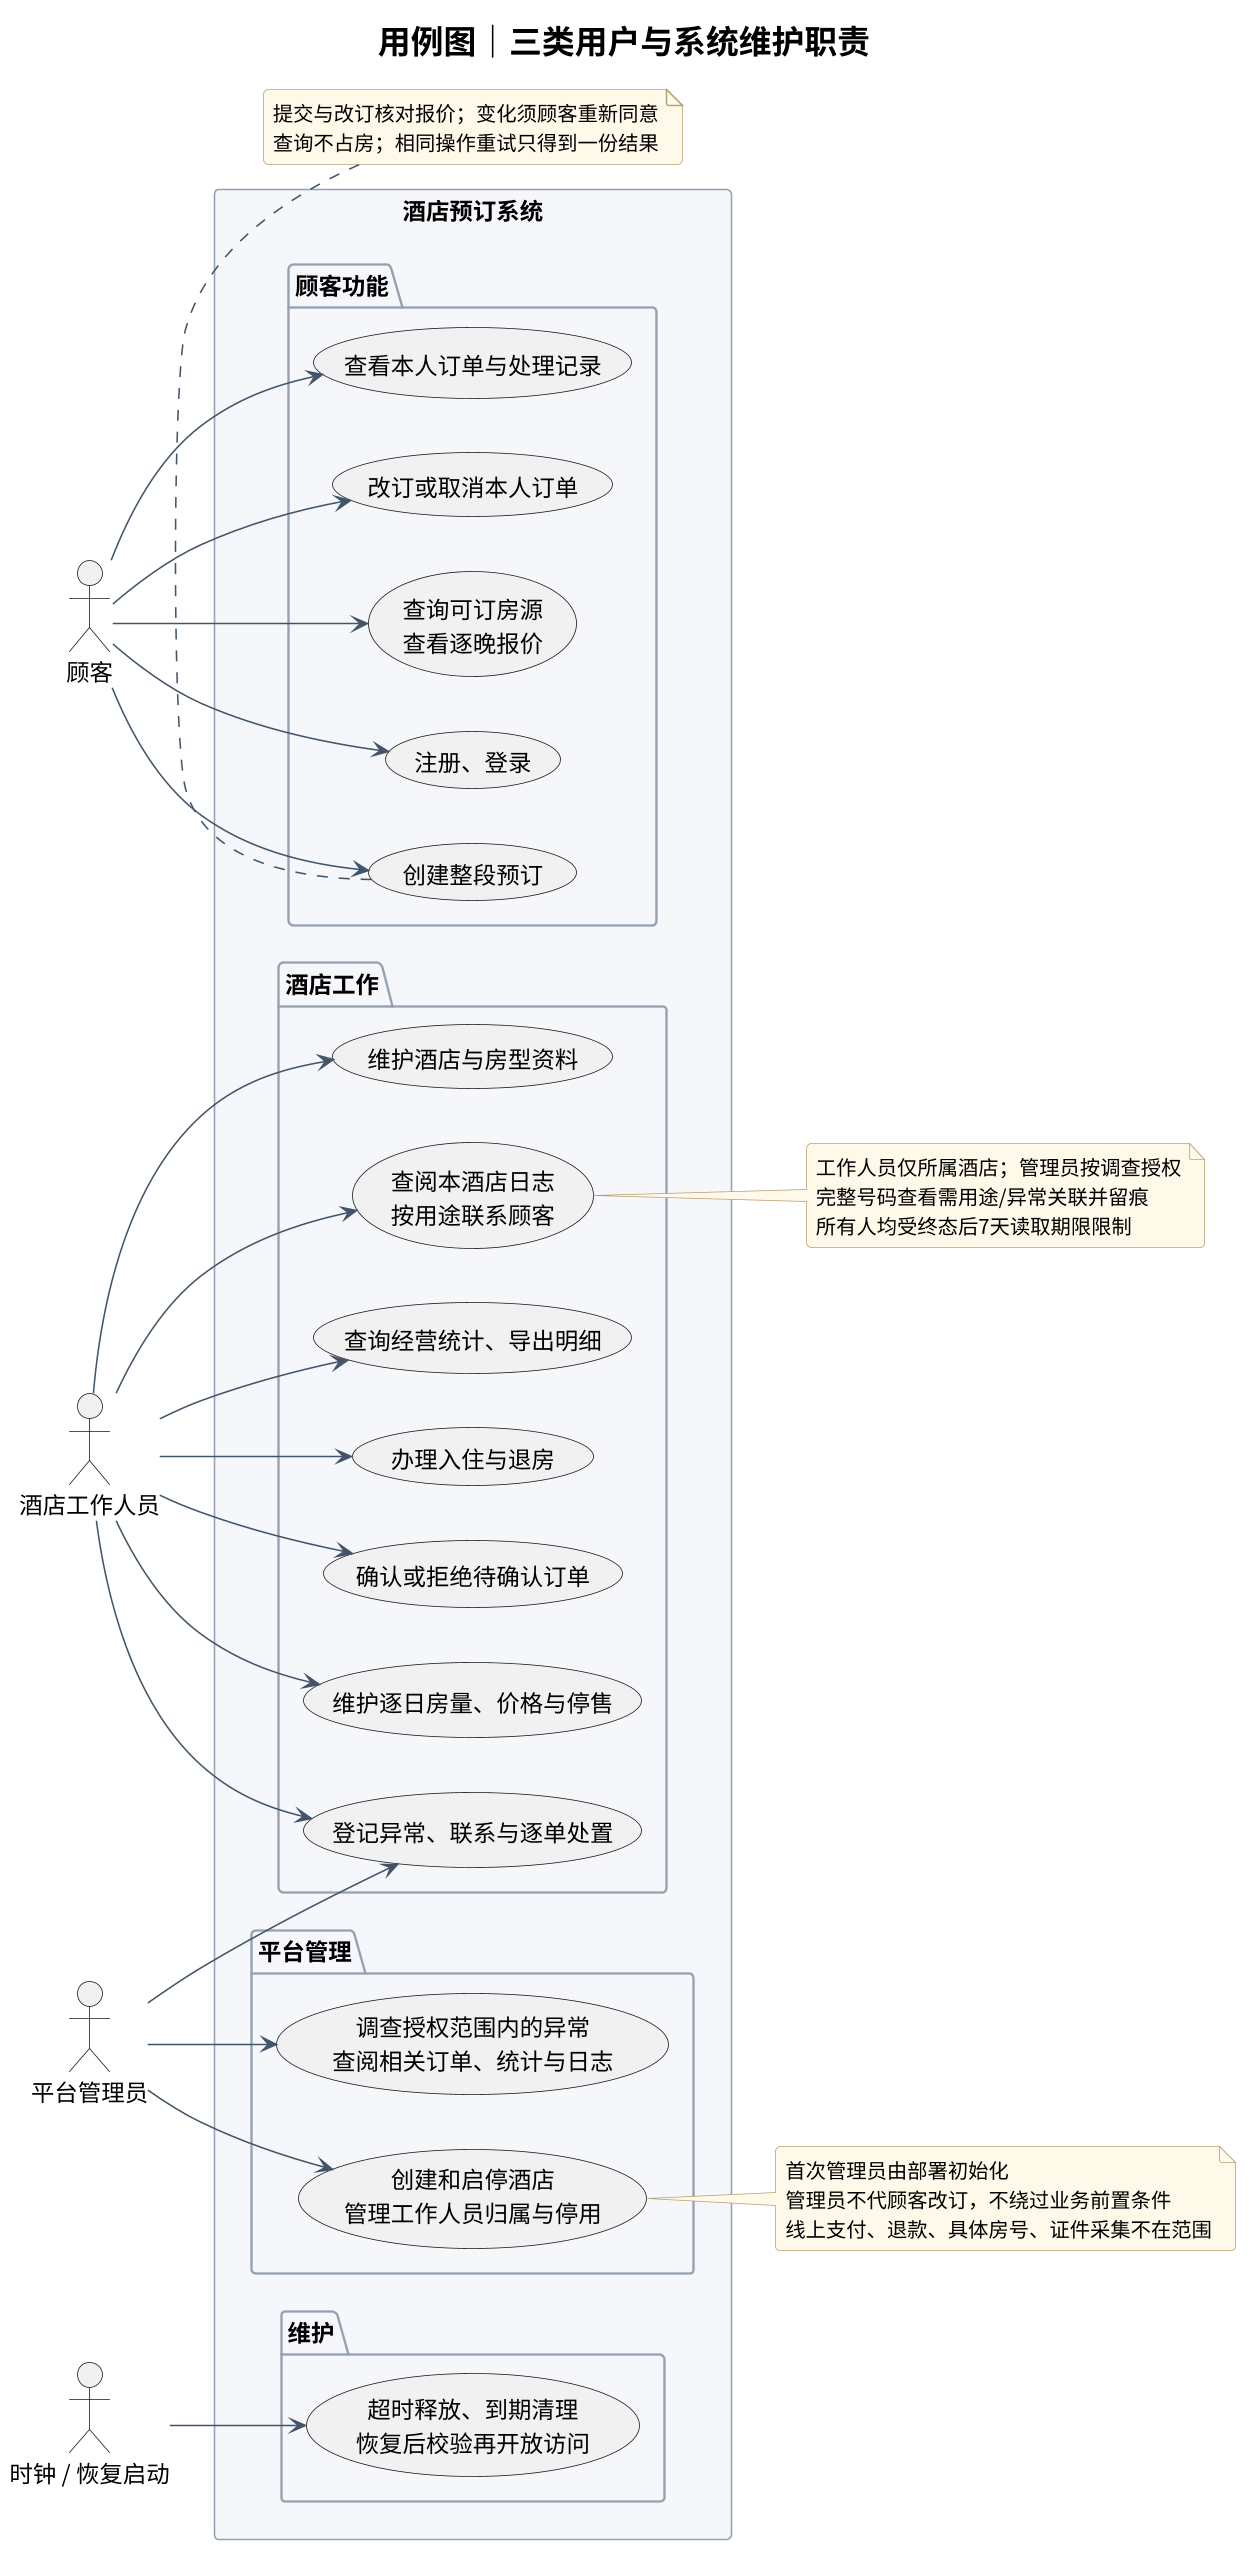

The diagram above was rendered by PlantUML. Its source (embedded in the PNG):
@startuml
' 公共样式已内嵌，单文件可独立渲染。
skinparam backgroundColor white
skinparam defaultFontName "Noto Sans CJK SC"
skinparam defaultFontSize 15
skinparam titleFontSize 21
skinparam shadowing false
skinparam roundcorner 6
skinparam ArrowColor #43556A
skinparam LineColor #43556A
skinparam classAttributeFontSize 13
skinparam classBackgroundColor #F7F9FC
skinparam classBorderColor #65778B
skinparam packageBackgroundColor #F4F7FB
skinparam packageBorderColor #94A1B0
skinparam componentBackgroundColor #F4F7FB
skinparam componentBorderColor #65778B
skinparam noteBackgroundColor #FFF9E9
skinparam noteBorderColor #B8A273
skinparam noteFontSize 13
skinparam sequenceMessageAlign center
skinparam sequenceArrowThickness 1
skinparam dpi 150

' requirements: REQ-001 REQ-002 REQ-003 REQ-004 REQ-005 REQ-006 REQ-007 REQ-008 REQ-009 REQ-010 REQ-011 REQ-012 REQ-013 REQ-014 REQ-015 REQ-016 REQ-019 REQ-020 REQ-021 REQ-022
title 用例图｜三类用户与系统维护职责
left to right direction
actor "顾客" as Customer
actor "酒店工作人员" as Staff
actor "平台管理员" as Admin
actor "时钟 / 恢复启动" as Clock
rectangle "酒店预订系统" {
  package "顾客功能" {
    usecase "注册、登录" as C1
    usecase "查询可订房源\n查看逐晚报价" as C2
    usecase "创建整段预订" as C3
    usecase "改订或取消本人订单" as C4
    usecase "查看本人订单与处理记录" as C5
  }
  package "酒店工作" {
    usecase "维护酒店与房型资料" as S1
    usecase "维护逐日房量、价格与停售" as S2
    usecase "确认或拒绝待确认订单" as S3
    usecase "办理入住与退房" as S4
    usecase "登记异常、联系与逐单处置" as S5
    usecase "查询经营统计、导出明细" as S6
    usecase "查阅本酒店日志\n按用途联系顾客" as S7
  }
  package "平台管理" {
    usecase "创建和启停酒店\n管理工作人员归属与停用" as A1
    usecase "调查授权范围内的异常\n查阅相关订单、统计与日志" as A2
  }
  package "维护" {
    usecase "超时释放、到期清理\n恢复后校验再开放访问" as J1
  }
}
Customer --> C1
Customer --> C2
Customer --> C3
Customer --> C4
Customer --> C5
Staff --> S1
Staff --> S2
Staff --> S3
Staff --> S4
Staff --> S5
Staff --> S6
Staff --> S7
Admin --> A1
Admin --> A2
Admin --> S5
Clock --> J1
note bottom of C3
  提交与改订核对报价；变化须顾客重新同意
  查询不占房；相同操作重试只得到一份结果
end note
note right of S7
  工作人员仅所属酒店；管理员按调查授权
  完整号码查看需用途/异常关联并留痕
  所有人均受终态后7天读取期限限制
end note
note right of A1
  首次管理员由部署初始化
  管理员不代顾客改订，不绕过业务前置条件
  线上支付、退款、具体房号、证件采集不在范围
end note
@enduml